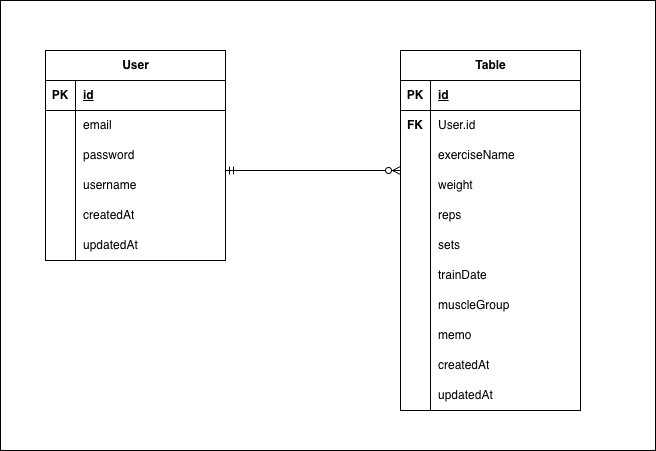

The diagram above was exported from draw.io. Its source (the exported page's mxGraphModel, read from the mxfile embedded in the PNG):
<mxGraphModel dx="1414" dy="790" grid="1" gridSize="10" guides="1" tooltips="1" connect="1" arrows="1" fold="1" page="1" pageScale="1" pageWidth="850" pageHeight="1100" math="0" shadow="0">
  <root>
    <mxCell id="0" />
    <mxCell id="1" parent="0" />
    <mxCell id="3lkBB1ocJ3lZ9uM2_95Y-103" parent="1" style="rounded=0;whiteSpace=wrap;html=1;" value="" vertex="1">
      <mxGeometry height="450" width="655" x="25" y="50" as="geometry" />
    </mxCell>
    <mxCell id="3lkBB1ocJ3lZ9uM2_95Y-7" parent="1" style="shape=table;startSize=30;container=1;collapsible=1;childLayout=tableLayout;fixedRows=1;rowLines=0;fontStyle=1;align=center;resizeLast=1;html=1;labelBorderColor=none;labelBackgroundColor=none;strokeColor=default;" value="User" vertex="1">
      <mxGeometry height="210" width="180" x="70" y="100" as="geometry" />
    </mxCell>
    <mxCell id="3lkBB1ocJ3lZ9uM2_95Y-8" parent="3lkBB1ocJ3lZ9uM2_95Y-7" style="shape=tableRow;horizontal=0;startSize=0;swimlaneHead=0;swimlaneBody=0;fillColor=none;collapsible=0;dropTarget=0;points=[[0,0.5],[1,0.5]];portConstraint=eastwest;top=0;left=0;right=0;bottom=1;labelBorderColor=none;labelBackgroundColor=none;strokeColor=default;" value="" vertex="1">
      <mxGeometry height="30" width="180" y="30" as="geometry" />
    </mxCell>
    <mxCell id="3lkBB1ocJ3lZ9uM2_95Y-9" parent="3lkBB1ocJ3lZ9uM2_95Y-8" style="shape=partialRectangle;connectable=0;fillColor=none;top=0;left=0;bottom=0;right=0;fontStyle=1;overflow=hidden;whiteSpace=wrap;html=1;labelBorderColor=none;labelBackgroundColor=none;strokeColor=default;" value="PK" vertex="1">
      <mxGeometry height="30" width="30" as="geometry">
        <mxRectangle height="30" width="30" as="alternateBounds" />
      </mxGeometry>
    </mxCell>
    <mxCell id="3lkBB1ocJ3lZ9uM2_95Y-10" parent="3lkBB1ocJ3lZ9uM2_95Y-8" style="shape=partialRectangle;connectable=0;fillColor=none;top=0;left=0;bottom=0;right=0;align=left;spacingLeft=6;fontStyle=5;overflow=hidden;whiteSpace=wrap;html=1;labelBorderColor=none;labelBackgroundColor=none;strokeColor=default;" value="id" vertex="1">
      <mxGeometry height="30" width="150" x="30" as="geometry">
        <mxRectangle height="30" width="150" as="alternateBounds" />
      </mxGeometry>
    </mxCell>
    <mxCell id="3lkBB1ocJ3lZ9uM2_95Y-11" parent="3lkBB1ocJ3lZ9uM2_95Y-7" style="shape=tableRow;horizontal=0;startSize=0;swimlaneHead=0;swimlaneBody=0;fillColor=none;collapsible=0;dropTarget=0;points=[[0,0.5],[1,0.5]];portConstraint=eastwest;top=0;left=0;right=0;bottom=0;labelBorderColor=none;labelBackgroundColor=none;strokeColor=default;" value="" vertex="1">
      <mxGeometry height="30" width="180" y="60" as="geometry" />
    </mxCell>
    <mxCell id="3lkBB1ocJ3lZ9uM2_95Y-12" parent="3lkBB1ocJ3lZ9uM2_95Y-11" style="shape=partialRectangle;connectable=0;fillColor=none;top=0;left=0;bottom=0;right=0;editable=1;overflow=hidden;whiteSpace=wrap;html=1;labelBorderColor=none;labelBackgroundColor=none;strokeColor=default;" value="" vertex="1">
      <mxGeometry height="30" width="30" as="geometry">
        <mxRectangle height="30" width="30" as="alternateBounds" />
      </mxGeometry>
    </mxCell>
    <mxCell id="3lkBB1ocJ3lZ9uM2_95Y-13" parent="3lkBB1ocJ3lZ9uM2_95Y-11" style="shape=partialRectangle;connectable=0;fillColor=none;top=0;left=0;bottom=0;right=0;align=left;spacingLeft=6;overflow=hidden;whiteSpace=wrap;html=1;labelBorderColor=none;labelBackgroundColor=none;strokeColor=default;" value="email" vertex="1">
      <mxGeometry height="30" width="150" x="30" as="geometry">
        <mxRectangle height="30" width="150" as="alternateBounds" />
      </mxGeometry>
    </mxCell>
    <mxCell id="3lkBB1ocJ3lZ9uM2_95Y-14" parent="3lkBB1ocJ3lZ9uM2_95Y-7" style="shape=tableRow;horizontal=0;startSize=0;swimlaneHead=0;swimlaneBody=0;fillColor=none;collapsible=0;dropTarget=0;points=[[0,0.5],[1,0.5]];portConstraint=eastwest;top=0;left=0;right=0;bottom=0;labelBorderColor=none;labelBackgroundColor=none;strokeColor=default;" value="" vertex="1">
      <mxGeometry height="30" width="180" y="90" as="geometry" />
    </mxCell>
    <mxCell id="3lkBB1ocJ3lZ9uM2_95Y-15" parent="3lkBB1ocJ3lZ9uM2_95Y-14" style="shape=partialRectangle;connectable=0;fillColor=none;top=0;left=0;bottom=0;right=0;editable=1;overflow=hidden;whiteSpace=wrap;html=1;labelBorderColor=none;labelBackgroundColor=none;strokeColor=default;" value="" vertex="1">
      <mxGeometry height="30" width="30" as="geometry">
        <mxRectangle height="30" width="30" as="alternateBounds" />
      </mxGeometry>
    </mxCell>
    <mxCell id="3lkBB1ocJ3lZ9uM2_95Y-16" parent="3lkBB1ocJ3lZ9uM2_95Y-14" style="shape=partialRectangle;connectable=0;fillColor=none;top=0;left=0;bottom=0;right=0;align=left;spacingLeft=6;overflow=hidden;whiteSpace=wrap;html=1;labelBorderColor=none;labelBackgroundColor=none;strokeColor=default;" value="password" vertex="1">
      <mxGeometry height="30" width="150" x="30" as="geometry">
        <mxRectangle height="30" width="150" as="alternateBounds" />
      </mxGeometry>
    </mxCell>
    <mxCell id="3lkBB1ocJ3lZ9uM2_95Y-17" parent="3lkBB1ocJ3lZ9uM2_95Y-7" style="shape=tableRow;horizontal=0;startSize=0;swimlaneHead=0;swimlaneBody=0;fillColor=none;collapsible=0;dropTarget=0;points=[[0,0.5],[1,0.5]];portConstraint=eastwest;top=0;left=0;right=0;bottom=0;labelBorderColor=none;labelBackgroundColor=none;strokeColor=default;" value="" vertex="1">
      <mxGeometry height="30" width="180" y="120" as="geometry" />
    </mxCell>
    <mxCell id="3lkBB1ocJ3lZ9uM2_95Y-18" parent="3lkBB1ocJ3lZ9uM2_95Y-17" style="shape=partialRectangle;connectable=0;fillColor=none;top=0;left=0;bottom=0;right=0;editable=1;overflow=hidden;whiteSpace=wrap;html=1;labelBorderColor=none;labelBackgroundColor=none;strokeColor=default;" value="" vertex="1">
      <mxGeometry height="30" width="30" as="geometry">
        <mxRectangle height="30" width="30" as="alternateBounds" />
      </mxGeometry>
    </mxCell>
    <mxCell id="3lkBB1ocJ3lZ9uM2_95Y-19" parent="3lkBB1ocJ3lZ9uM2_95Y-17" style="shape=partialRectangle;connectable=0;fillColor=none;top=0;left=0;bottom=0;right=0;align=left;spacingLeft=6;overflow=hidden;whiteSpace=wrap;html=1;labelBorderColor=none;labelBackgroundColor=none;strokeColor=default;" value="username" vertex="1">
      <mxGeometry height="30" width="150" x="30" as="geometry">
        <mxRectangle height="30" width="150" as="alternateBounds" />
      </mxGeometry>
    </mxCell>
    <mxCell id="3lkBB1ocJ3lZ9uM2_95Y-49" parent="3lkBB1ocJ3lZ9uM2_95Y-7" style="shape=tableRow;horizontal=0;startSize=0;swimlaneHead=0;swimlaneBody=0;fillColor=none;collapsible=0;dropTarget=0;points=[[0,0.5],[1,0.5]];portConstraint=eastwest;top=0;left=0;right=0;bottom=0;labelBorderColor=none;labelBackgroundColor=none;strokeColor=default;" vertex="1">
      <mxGeometry height="30" width="180" y="150" as="geometry" />
    </mxCell>
    <mxCell id="3lkBB1ocJ3lZ9uM2_95Y-50" parent="3lkBB1ocJ3lZ9uM2_95Y-49" style="shape=partialRectangle;connectable=0;fillColor=none;top=0;left=0;bottom=0;right=0;editable=1;overflow=hidden;whiteSpace=wrap;html=1;labelBorderColor=none;labelBackgroundColor=none;strokeColor=default;" vertex="1">
      <mxGeometry height="30" width="30" as="geometry">
        <mxRectangle height="30" width="30" as="alternateBounds" />
      </mxGeometry>
    </mxCell>
    <mxCell id="3lkBB1ocJ3lZ9uM2_95Y-51" parent="3lkBB1ocJ3lZ9uM2_95Y-49" style="shape=partialRectangle;connectable=0;fillColor=none;top=0;left=0;bottom=0;right=0;align=left;spacingLeft=6;overflow=hidden;whiteSpace=wrap;html=1;labelBorderColor=none;labelBackgroundColor=none;strokeColor=default;" value="createdAt" vertex="1">
      <mxGeometry height="30" width="150" x="30" as="geometry">
        <mxRectangle height="30" width="150" as="alternateBounds" />
      </mxGeometry>
    </mxCell>
    <mxCell id="3lkBB1ocJ3lZ9uM2_95Y-52" parent="3lkBB1ocJ3lZ9uM2_95Y-7" style="shape=tableRow;horizontal=0;startSize=0;swimlaneHead=0;swimlaneBody=0;fillColor=none;collapsible=0;dropTarget=0;points=[[0,0.5],[1,0.5]];portConstraint=eastwest;top=0;left=0;right=0;bottom=0;labelBorderColor=none;labelBackgroundColor=none;strokeColor=default;" vertex="1">
      <mxGeometry height="30" width="180" y="180" as="geometry" />
    </mxCell>
    <mxCell id="3lkBB1ocJ3lZ9uM2_95Y-53" parent="3lkBB1ocJ3lZ9uM2_95Y-52" style="shape=partialRectangle;connectable=0;fillColor=none;top=0;left=0;bottom=0;right=0;editable=1;overflow=hidden;whiteSpace=wrap;html=1;labelBorderColor=none;labelBackgroundColor=none;strokeColor=default;" vertex="1">
      <mxGeometry height="30" width="30" as="geometry">
        <mxRectangle height="30" width="30" as="alternateBounds" />
      </mxGeometry>
    </mxCell>
    <mxCell id="3lkBB1ocJ3lZ9uM2_95Y-54" parent="3lkBB1ocJ3lZ9uM2_95Y-52" style="shape=partialRectangle;connectable=0;fillColor=none;top=0;left=0;bottom=0;right=0;align=left;spacingLeft=6;overflow=hidden;whiteSpace=wrap;html=1;labelBorderColor=none;labelBackgroundColor=none;strokeColor=default;" value="updatedAt" vertex="1">
      <mxGeometry height="30" width="150" x="30" as="geometry">
        <mxRectangle height="30" width="150" as="alternateBounds" />
      </mxGeometry>
    </mxCell>
    <mxCell id="3lkBB1ocJ3lZ9uM2_95Y-58" parent="1" style="shape=table;startSize=30;container=1;collapsible=1;childLayout=tableLayout;fixedRows=1;rowLines=0;fontStyle=1;align=center;resizeLast=1;html=1;labelBorderColor=none;labelBackgroundColor=none;" value="Table" vertex="1">
      <mxGeometry height="360" width="180" x="425" y="100" as="geometry" />
    </mxCell>
    <mxCell id="3lkBB1ocJ3lZ9uM2_95Y-59" parent="3lkBB1ocJ3lZ9uM2_95Y-58" style="shape=tableRow;horizontal=0;startSize=0;swimlaneHead=0;swimlaneBody=0;fillColor=none;collapsible=0;dropTarget=0;points=[[0,0.5],[1,0.5]];portConstraint=eastwest;top=0;left=0;right=0;bottom=1;labelBorderColor=none;labelBackgroundColor=none;" value="" vertex="1">
      <mxGeometry height="30" width="180" y="30" as="geometry" />
    </mxCell>
    <mxCell id="3lkBB1ocJ3lZ9uM2_95Y-60" parent="3lkBB1ocJ3lZ9uM2_95Y-59" style="shape=partialRectangle;connectable=0;fillColor=none;top=0;left=0;bottom=0;right=0;fontStyle=1;overflow=hidden;whiteSpace=wrap;html=1;labelBorderColor=none;labelBackgroundColor=none;" value="PK" vertex="1">
      <mxGeometry height="30" width="30" as="geometry">
        <mxRectangle height="30" width="30" as="alternateBounds" />
      </mxGeometry>
    </mxCell>
    <mxCell id="3lkBB1ocJ3lZ9uM2_95Y-61" parent="3lkBB1ocJ3lZ9uM2_95Y-59" style="shape=partialRectangle;connectable=0;fillColor=none;top=0;left=0;bottom=0;right=0;align=left;spacingLeft=6;fontStyle=5;overflow=hidden;whiteSpace=wrap;html=1;labelBorderColor=none;labelBackgroundColor=none;" value="id" vertex="1">
      <mxGeometry height="30" width="150" x="30" as="geometry">
        <mxRectangle height="30" width="150" as="alternateBounds" />
      </mxGeometry>
    </mxCell>
    <mxCell id="3lkBB1ocJ3lZ9uM2_95Y-62" parent="3lkBB1ocJ3lZ9uM2_95Y-58" style="shape=tableRow;horizontal=0;startSize=0;swimlaneHead=0;swimlaneBody=0;fillColor=none;collapsible=0;dropTarget=0;points=[[0,0.5],[1,0.5]];portConstraint=eastwest;top=0;left=0;right=0;bottom=0;labelBorderColor=none;labelBackgroundColor=none;" value="" vertex="1">
      <mxGeometry height="30" width="180" y="60" as="geometry" />
    </mxCell>
    <mxCell id="3lkBB1ocJ3lZ9uM2_95Y-63" parent="3lkBB1ocJ3lZ9uM2_95Y-62" style="shape=partialRectangle;connectable=0;fillColor=none;top=0;left=0;bottom=0;right=0;editable=1;overflow=hidden;whiteSpace=wrap;html=1;labelBorderColor=none;labelBackgroundColor=none;" value="" vertex="1">
      <mxGeometry height="30" width="30" as="geometry">
        <mxRectangle height="30" width="30" as="alternateBounds" />
      </mxGeometry>
    </mxCell>
    <mxCell id="3lkBB1ocJ3lZ9uM2_95Y-64" parent="3lkBB1ocJ3lZ9uM2_95Y-62" style="shape=partialRectangle;connectable=0;fillColor=none;top=0;left=0;bottom=0;right=0;align=left;spacingLeft=6;overflow=hidden;whiteSpace=wrap;html=1;labelBorderColor=none;labelBackgroundColor=none;" value="User.id" vertex="1">
      <mxGeometry height="30" width="150" x="30" as="geometry">
        <mxRectangle height="30" width="150" as="alternateBounds" />
      </mxGeometry>
    </mxCell>
    <mxCell id="3lkBB1ocJ3lZ9uM2_95Y-65" parent="3lkBB1ocJ3lZ9uM2_95Y-58" style="shape=tableRow;horizontal=0;startSize=0;swimlaneHead=0;swimlaneBody=0;fillColor=none;collapsible=0;dropTarget=0;points=[[0,0.5],[1,0.5]];portConstraint=eastwest;top=0;left=0;right=0;bottom=0;labelBorderColor=none;labelBackgroundColor=none;" value="" vertex="1">
      <mxGeometry height="30" width="180" y="90" as="geometry" />
    </mxCell>
    <mxCell id="3lkBB1ocJ3lZ9uM2_95Y-66" parent="3lkBB1ocJ3lZ9uM2_95Y-65" style="shape=partialRectangle;connectable=0;fillColor=none;top=0;left=0;bottom=0;right=0;editable=1;overflow=hidden;whiteSpace=wrap;html=1;labelBorderColor=none;labelBackgroundColor=none;" value="" vertex="1">
      <mxGeometry height="30" width="30" as="geometry">
        <mxRectangle height="30" width="30" as="alternateBounds" />
      </mxGeometry>
    </mxCell>
    <mxCell id="3lkBB1ocJ3lZ9uM2_95Y-67" parent="3lkBB1ocJ3lZ9uM2_95Y-65" style="shape=partialRectangle;connectable=0;fillColor=none;top=0;left=0;bottom=0;right=0;align=left;spacingLeft=6;overflow=hidden;whiteSpace=wrap;html=1;labelBorderColor=none;labelBackgroundColor=none;" value="exerciseName" vertex="1">
      <mxGeometry height="30" width="150" x="30" as="geometry">
        <mxRectangle height="30" width="150" as="alternateBounds" />
      </mxGeometry>
    </mxCell>
    <mxCell id="3lkBB1ocJ3lZ9uM2_95Y-68" parent="3lkBB1ocJ3lZ9uM2_95Y-58" style="shape=tableRow;horizontal=0;startSize=0;swimlaneHead=0;swimlaneBody=0;fillColor=none;collapsible=0;dropTarget=0;points=[[0,0.5],[1,0.5]];portConstraint=eastwest;top=0;left=0;right=0;bottom=0;labelBorderColor=none;labelBackgroundColor=none;" value="" vertex="1">
      <mxGeometry height="30" width="180" y="120" as="geometry" />
    </mxCell>
    <mxCell id="3lkBB1ocJ3lZ9uM2_95Y-69" parent="3lkBB1ocJ3lZ9uM2_95Y-68" style="shape=partialRectangle;connectable=0;fillColor=none;top=0;left=0;bottom=0;right=0;editable=1;overflow=hidden;whiteSpace=wrap;html=1;labelBorderColor=none;labelBackgroundColor=none;" value="" vertex="1">
      <mxGeometry height="30" width="30" as="geometry">
        <mxRectangle height="30" width="30" as="alternateBounds" />
      </mxGeometry>
    </mxCell>
    <mxCell id="3lkBB1ocJ3lZ9uM2_95Y-70" parent="3lkBB1ocJ3lZ9uM2_95Y-68" style="shape=partialRectangle;connectable=0;fillColor=none;top=0;left=0;bottom=0;right=0;align=left;spacingLeft=6;overflow=hidden;whiteSpace=wrap;html=1;labelBorderColor=none;labelBackgroundColor=none;" value="weight" vertex="1">
      <mxGeometry height="30" width="150" x="30" as="geometry">
        <mxRectangle height="30" width="150" as="alternateBounds" />
      </mxGeometry>
    </mxCell>
    <mxCell id="3lkBB1ocJ3lZ9uM2_95Y-71" parent="3lkBB1ocJ3lZ9uM2_95Y-58" style="shape=tableRow;horizontal=0;startSize=0;swimlaneHead=0;swimlaneBody=0;fillColor=none;collapsible=0;dropTarget=0;points=[[0,0.5],[1,0.5]];portConstraint=eastwest;top=0;left=0;right=0;bottom=0;labelBorderColor=none;labelBackgroundColor=none;" vertex="1">
      <mxGeometry height="30" width="180" y="150" as="geometry" />
    </mxCell>
    <mxCell id="3lkBB1ocJ3lZ9uM2_95Y-72" parent="3lkBB1ocJ3lZ9uM2_95Y-71" style="shape=partialRectangle;connectable=0;fillColor=none;top=0;left=0;bottom=0;right=0;editable=1;overflow=hidden;whiteSpace=wrap;html=1;labelBorderColor=none;labelBackgroundColor=none;" vertex="1">
      <mxGeometry height="30" width="30" as="geometry">
        <mxRectangle height="30" width="30" as="alternateBounds" />
      </mxGeometry>
    </mxCell>
    <mxCell id="3lkBB1ocJ3lZ9uM2_95Y-73" parent="3lkBB1ocJ3lZ9uM2_95Y-71" style="shape=partialRectangle;connectable=0;fillColor=none;top=0;left=0;bottom=0;right=0;align=left;spacingLeft=6;overflow=hidden;whiteSpace=wrap;html=1;labelBorderColor=none;labelBackgroundColor=none;" value="reps" vertex="1">
      <mxGeometry height="30" width="150" x="30" as="geometry">
        <mxRectangle height="30" width="150" as="alternateBounds" />
      </mxGeometry>
    </mxCell>
    <mxCell id="3lkBB1ocJ3lZ9uM2_95Y-74" parent="3lkBB1ocJ3lZ9uM2_95Y-58" style="shape=tableRow;horizontal=0;startSize=0;swimlaneHead=0;swimlaneBody=0;fillColor=none;collapsible=0;dropTarget=0;points=[[0,0.5],[1,0.5]];portConstraint=eastwest;top=0;left=0;right=0;bottom=0;labelBorderColor=none;labelBackgroundColor=none;" vertex="1">
      <mxGeometry height="30" width="180" y="180" as="geometry" />
    </mxCell>
    <mxCell id="3lkBB1ocJ3lZ9uM2_95Y-75" parent="3lkBB1ocJ3lZ9uM2_95Y-74" style="shape=partialRectangle;connectable=0;fillColor=none;top=0;left=0;bottom=0;right=0;editable=1;overflow=hidden;whiteSpace=wrap;html=1;labelBorderColor=none;labelBackgroundColor=none;" vertex="1">
      <mxGeometry height="30" width="30" as="geometry">
        <mxRectangle height="30" width="30" as="alternateBounds" />
      </mxGeometry>
    </mxCell>
    <mxCell id="3lkBB1ocJ3lZ9uM2_95Y-76" parent="3lkBB1ocJ3lZ9uM2_95Y-74" style="shape=partialRectangle;connectable=0;fillColor=none;top=0;left=0;bottom=0;right=0;align=left;spacingLeft=6;overflow=hidden;whiteSpace=wrap;html=1;labelBorderColor=none;labelBackgroundColor=none;" value="sets" vertex="1">
      <mxGeometry height="30" width="150" x="30" as="geometry">
        <mxRectangle height="30" width="150" as="alternateBounds" />
      </mxGeometry>
    </mxCell>
    <mxCell id="3lkBB1ocJ3lZ9uM2_95Y-77" parent="3lkBB1ocJ3lZ9uM2_95Y-58" style="shape=tableRow;horizontal=0;startSize=0;swimlaneHead=0;swimlaneBody=0;fillColor=none;collapsible=0;dropTarget=0;points=[[0,0.5],[1,0.5]];portConstraint=eastwest;top=0;left=0;right=0;bottom=0;labelBorderColor=none;labelBackgroundColor=none;" vertex="1">
      <mxGeometry height="30" width="180" y="210" as="geometry" />
    </mxCell>
    <mxCell id="3lkBB1ocJ3lZ9uM2_95Y-78" parent="3lkBB1ocJ3lZ9uM2_95Y-77" style="shape=partialRectangle;connectable=0;fillColor=none;top=0;left=0;bottom=0;right=0;editable=1;overflow=hidden;whiteSpace=wrap;html=1;labelBorderColor=none;labelBackgroundColor=none;" vertex="1">
      <mxGeometry height="30" width="30" as="geometry">
        <mxRectangle height="30" width="30" as="alternateBounds" />
      </mxGeometry>
    </mxCell>
    <mxCell id="3lkBB1ocJ3lZ9uM2_95Y-79" parent="3lkBB1ocJ3lZ9uM2_95Y-77" style="shape=partialRectangle;connectable=0;fillColor=none;top=0;left=0;bottom=0;right=0;align=left;spacingLeft=6;overflow=hidden;whiteSpace=wrap;html=1;labelBorderColor=none;labelBackgroundColor=none;" value="trainDate " vertex="1">
      <mxGeometry height="30" width="150" x="30" as="geometry">
        <mxRectangle height="30" width="150" as="alternateBounds" />
      </mxGeometry>
    </mxCell>
    <mxCell id="3lkBB1ocJ3lZ9uM2_95Y-80" parent="3lkBB1ocJ3lZ9uM2_95Y-58" style="shape=tableRow;horizontal=0;startSize=0;swimlaneHead=0;swimlaneBody=0;fillColor=none;collapsible=0;dropTarget=0;points=[[0,0.5],[1,0.5]];portConstraint=eastwest;top=0;left=0;right=0;bottom=0;labelBorderColor=none;labelBackgroundColor=none;" vertex="1">
      <mxGeometry height="30" width="180" y="240" as="geometry" />
    </mxCell>
    <mxCell id="3lkBB1ocJ3lZ9uM2_95Y-81" parent="3lkBB1ocJ3lZ9uM2_95Y-80" style="shape=partialRectangle;connectable=0;fillColor=none;top=0;left=0;bottom=0;right=0;editable=1;overflow=hidden;whiteSpace=wrap;html=1;labelBorderColor=none;labelBackgroundColor=none;" vertex="1">
      <mxGeometry height="30" width="30" as="geometry">
        <mxRectangle height="30" width="30" as="alternateBounds" />
      </mxGeometry>
    </mxCell>
    <mxCell id="3lkBB1ocJ3lZ9uM2_95Y-82" parent="3lkBB1ocJ3lZ9uM2_95Y-80" style="shape=partialRectangle;connectable=0;fillColor=none;top=0;left=0;bottom=0;right=0;align=left;spacingLeft=6;overflow=hidden;whiteSpace=wrap;html=1;labelBorderColor=none;labelBackgroundColor=none;" value="muscleGroup" vertex="1">
      <mxGeometry height="30" width="150" x="30" as="geometry">
        <mxRectangle height="30" width="150" as="alternateBounds" />
      </mxGeometry>
    </mxCell>
    <mxCell id="3lkBB1ocJ3lZ9uM2_95Y-83" parent="3lkBB1ocJ3lZ9uM2_95Y-58" style="shape=tableRow;horizontal=0;startSize=0;swimlaneHead=0;swimlaneBody=0;fillColor=none;collapsible=0;dropTarget=0;points=[[0,0.5],[1,0.5]];portConstraint=eastwest;top=0;left=0;right=0;bottom=0;labelBorderColor=none;labelBackgroundColor=none;" vertex="1">
      <mxGeometry height="30" width="180" y="270" as="geometry" />
    </mxCell>
    <mxCell id="3lkBB1ocJ3lZ9uM2_95Y-84" parent="3lkBB1ocJ3lZ9uM2_95Y-83" style="shape=partialRectangle;connectable=0;fillColor=none;top=0;left=0;bottom=0;right=0;editable=1;overflow=hidden;whiteSpace=wrap;html=1;labelBorderColor=none;labelBackgroundColor=none;" vertex="1">
      <mxGeometry height="30" width="30" as="geometry">
        <mxRectangle height="30" width="30" as="alternateBounds" />
      </mxGeometry>
    </mxCell>
    <mxCell id="3lkBB1ocJ3lZ9uM2_95Y-85" parent="3lkBB1ocJ3lZ9uM2_95Y-83" style="shape=partialRectangle;connectable=0;fillColor=none;top=0;left=0;bottom=0;right=0;align=left;spacingLeft=6;overflow=hidden;whiteSpace=wrap;html=1;labelBorderColor=none;labelBackgroundColor=none;" value="memo " vertex="1">
      <mxGeometry height="30" width="150" x="30" as="geometry">
        <mxRectangle height="30" width="150" as="alternateBounds" />
      </mxGeometry>
    </mxCell>
    <mxCell id="3lkBB1ocJ3lZ9uM2_95Y-86" parent="3lkBB1ocJ3lZ9uM2_95Y-58" style="shape=tableRow;horizontal=0;startSize=0;swimlaneHead=0;swimlaneBody=0;fillColor=none;collapsible=0;dropTarget=0;points=[[0,0.5],[1,0.5]];portConstraint=eastwest;top=0;left=0;right=0;bottom=0;labelBorderColor=none;labelBackgroundColor=none;" vertex="1">
      <mxGeometry height="30" width="180" y="300" as="geometry" />
    </mxCell>
    <mxCell id="3lkBB1ocJ3lZ9uM2_95Y-87" parent="3lkBB1ocJ3lZ9uM2_95Y-86" style="shape=partialRectangle;connectable=0;fillColor=none;top=0;left=0;bottom=0;right=0;editable=1;overflow=hidden;whiteSpace=wrap;html=1;labelBorderColor=none;labelBackgroundColor=none;" vertex="1">
      <mxGeometry height="30" width="30" as="geometry">
        <mxRectangle height="30" width="30" as="alternateBounds" />
      </mxGeometry>
    </mxCell>
    <mxCell id="3lkBB1ocJ3lZ9uM2_95Y-88" parent="3lkBB1ocJ3lZ9uM2_95Y-86" style="shape=partialRectangle;connectable=0;fillColor=none;top=0;left=0;bottom=0;right=0;align=left;spacingLeft=6;overflow=hidden;whiteSpace=wrap;html=1;labelBorderColor=none;labelBackgroundColor=none;" value="createdAt" vertex="1">
      <mxGeometry height="30" width="150" x="30" as="geometry">
        <mxRectangle height="30" width="150" as="alternateBounds" />
      </mxGeometry>
    </mxCell>
    <mxCell id="3lkBB1ocJ3lZ9uM2_95Y-89" parent="3lkBB1ocJ3lZ9uM2_95Y-58" style="shape=tableRow;horizontal=0;startSize=0;swimlaneHead=0;swimlaneBody=0;fillColor=none;collapsible=0;dropTarget=0;points=[[0,0.5],[1,0.5]];portConstraint=eastwest;top=0;left=0;right=0;bottom=0;labelBorderColor=none;labelBackgroundColor=none;" vertex="1">
      <mxGeometry height="30" width="180" y="330" as="geometry" />
    </mxCell>
    <mxCell id="3lkBB1ocJ3lZ9uM2_95Y-90" parent="3lkBB1ocJ3lZ9uM2_95Y-89" style="shape=partialRectangle;connectable=0;fillColor=none;top=0;left=0;bottom=0;right=0;editable=1;overflow=hidden;whiteSpace=wrap;html=1;labelBorderColor=none;labelBackgroundColor=none;" vertex="1">
      <mxGeometry height="30" width="30" as="geometry">
        <mxRectangle height="30" width="30" as="alternateBounds" />
      </mxGeometry>
    </mxCell>
    <mxCell id="3lkBB1ocJ3lZ9uM2_95Y-91" parent="3lkBB1ocJ3lZ9uM2_95Y-89" style="shape=partialRectangle;connectable=0;fillColor=none;top=0;left=0;bottom=0;right=0;align=left;spacingLeft=6;overflow=hidden;whiteSpace=wrap;html=1;labelBorderColor=none;labelBackgroundColor=none;" value="updatedAt " vertex="1">
      <mxGeometry height="30" width="150" x="30" as="geometry">
        <mxRectangle height="30" width="150" as="alternateBounds" />
      </mxGeometry>
    </mxCell>
    <mxCell id="3lkBB1ocJ3lZ9uM2_95Y-92" parent="1" style="shape=partialRectangle;connectable=0;fillColor=none;top=0;left=0;bottom=0;right=0;fontStyle=1;overflow=hidden;whiteSpace=wrap;html=1;labelBorderColor=none;labelBackgroundColor=none;" value="FK" vertex="1">
      <mxGeometry height="30" width="30" x="425" y="160" as="geometry">
        <mxRectangle height="30" width="30" as="alternateBounds" />
      </mxGeometry>
    </mxCell>
    <mxCell id="3lkBB1ocJ3lZ9uM2_95Y-96" edge="1" parent="1" style="fontSize=12;html=1;endArrow=ERzeroToMany;startArrow=ERmandOne;rounded=0;entryX=0;entryY=0;entryDx=0;entryDy=0;entryPerimeter=0;labelBorderColor=none;labelBackgroundColor=none;" target="3lkBB1ocJ3lZ9uM2_95Y-68" value="">
      <mxGeometry height="100" relative="1" width="100" as="geometry">
        <mxPoint x="250" y="220" as="sourcePoint" />
        <mxPoint x="420" y="220" as="targetPoint" />
      </mxGeometry>
    </mxCell>
  </root>
</mxGraphModel>